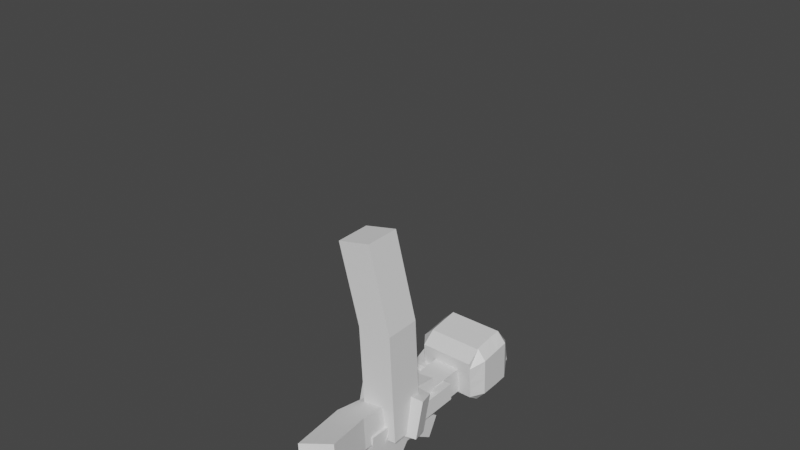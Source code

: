 # Source: Cubed_Character_Skeleton_Body_Pre.blend  (saved by Blender 2.93.21; exported with 4.5.12 LTS)
import bpy
from mathutils import Matrix  # noqa: F401  (used for matrix-valued properties, if any)

bpy.ops.wm.read_factory_settings(use_empty=True)
scene = bpy.context.scene
scene.name = 'Scene'

# ---- collections
col_body = bpy.data.collections.new('Body'); scene.collection.children.link(col_body)
col_mesh = bpy.data.collections.new('Mesh'); scene.collection.children.link(col_mesh)
col_rig = bpy.data.collections.new('Rig'); scene.collection.children.link(col_rig)
col_collision = bpy.data.collections.new('Collision'); scene.collection.children.link(col_collision)
col_extras = bpy.data.collections.new('Extras'); scene.collection.children.link(col_extras)

# ---- materials (node trees are filled in below, after node groups)
mat_material = bpy.data.materials.new('Material')
mat_material.alpha_threshold = 0.0
mat_material.use_transparent_shadow = False
mat_material.line_color = (0.0, 0.0, 0.0, 1.0)

# ---- material node trees
mat_material.use_nodes = True; mat_material.node_tree.nodes.clear()
_N = mat_material.node_tree.nodes; _L = mat_material.node_tree.links
n0 = _N.new('ShaderNodeOutputMaterial'); n0.name = 'Material Output'; n0.location = (300, 300)
n1 = _N.new('ShaderNodeBsdfPrincipled'); n1.name = 'Principled BSDF'; n1.location = (10, 300)
n1.distribution = 'GGX'
n1.subsurface_method = 'BURLEY'
n1.inputs[2].default_value = 0.4
n1.inputs[3].default_value = 1.45
n1.inputs[27].default_value = (0.0, 0.0, 0.0, 1.0)
n1.inputs[28].default_value = 1.0
_L.new(n1.outputs[0], n0.inputs[0])
n0.is_active_output = True

# ---- world
world_world = bpy.data.worlds.new('World'); scene.world = world_world
world_world.use_nodes = True; world_world.node_tree.nodes.clear()
_N = world_world.node_tree.nodes; _L = world_world.node_tree.links
n0 = _N.new('ShaderNodeOutputWorld'); n0.name = 'World Output'; n0.location = (300, 300)
n1 = _N.new('ShaderNodeBackground'); n1.name = 'Background'; n1.location = (10, 300)
n1.inputs[0].default_value = (0.05088, 0.05088, 0.05088, 1.0)
_L.new(n1.outputs[0], n0.inputs[0])
n0.is_active_output = True
world_world.color = (0.05088, 0.05088, 0.05088)
world_world.use_sun_shadow = False
world_world.sun_shadow_jitter_overblur = 0.0

# ---- meshes
me_cube = bpy.data.meshes.new('Cube')
me_cube.from_pydata([(1.0, -1.0, -1.0), (1.0, -0.6407, 0.8694), (1.0, 1.0, -1.0), (1.0, 0.5591, 0.8694), (2.33, 0.5591, 0.7469), (1.92, 1.0, -0.8639), (1.92, -1.0, -0.8639), (2.33, -0.6407, 0.7469), (-1.0, 0.7005, -1.768), (-1.0, -0.7005, -1.768), (1.0, 0.7005, -1.768), (1.0, -0.7005, -1.768), (1.851, -0.7005, -1.539), (1.851, 0.7005, -1.539), (1.0, 1.0, -0.02816), (1.0, -1.376, -0.06083), (2.594, 1.0, -0.1858), (2.571, -1.376, -0.2081), (-0.02257, 1.0, -1.0), (-0.02257, 0.5591, 0.8694), (-0.02257, -1.0, -1.0), (-0.02257, -0.6407, 0.8694), (-0.02257, 0.7005, -1.768), (-0.02257, -0.7005, -1.768), (-0.02257, -1.376, -0.06083), (-0.02257, 1.0, -0.02816)], [], [(25, 19, 3, 14), (14, 3, 4, 16), (6, 0, 11, 12), (16, 4, 7, 17), (15, 0, 6, 17), (3, 1, 7, 4), (5, 6, 12, 13), (22, 10, 11, 23), (11, 10, 13, 12), (2, 5, 13, 10), (18, 2, 10, 22), (1, 15, 17, 7), (5, 16, 17, 6), (2, 14, 16, 5), (18, 25, 14, 2), (0, 15, 24, 20), (0, 20, 23, 11), (8, 22, 23, 9), (3, 19, 21, 1), (15, 1, 21, 24)])
_uv = me_cube.uv_layers.new(name='UVMap')
_uv.uv.foreach_set('vector', [0.4965, 0.3722, 0.625, 0.3722, 0.625, 0.5, 0.4965, 0.5, 0.4965, 0.5, 0.625, 0.5, 0.625, 0.5, 0.4965, 0.5, 0.375, 0.75, 0.375, 0.75, 0.375, 0.75, 0.375, 0.75, 0.4965, 0.5, 0.625, 0.5, 0.625, 0.75, 0.4965, 0.75, 0.4965, 0.75, 0.375, 0.75, 0.375, 0.75, 0.4965, 0.75, 0.625, 0.5, 0.625, 0.75, 0.625, 0.75, 0.625, 0.5, 0.375, 0.5, 0.375, 0.75, 0.375, 0.75, 0.375, 0.5, 0.2472, 0.5, 0.375, 0.5, 0.375, 0.75, 0.2472, 0.75, 0.375, 0.75, 0.375, 0.5, 0.375, 0.5, 0.375, 0.75, 0.375, 0.5, 0.375, 0.5, 0.375, 0.5, 0.375, 0.5, 0.375, 0.3722, 0.375, 0.5, 0.375, 0.5, 0.375, 0.3722, 0.625, 0.75, 0.4965, 0.75, 0.4965, 0.75, 0.625, 0.75, 0.375, 0.5, 0.4965, 0.5, 0.4965, 0.75, 0.375, 0.75, 0.375, 0.5, 0.4965, 0.5, 0.4965, 0.5, 0.375, 0.5, 0.375, 0.3722, 0.4965, 0.3722, 0.4965, 0.5, 0.375, 0.5, 0.375, 0.75, 0.4965, 0.75, 0.4965, 0.8778, 0.375, 0.8778, 0.375, 0.75, 0.375, 0.8778, 0.375, 0.8778, 0.375, 0.75, 0.125, 0.5, 0.2472, 0.5, 0.2472, 0.75, 0.125, 0.75, 0.625, 0.5, 0.7528, 0.5, 0.7528, 0.75, 0.625, 0.75, 0.4965, 0.75, 0.625, 0.75, 0.625, 0.8778, 0.4965, 0.8778])
me_cube.use_remesh_fix_poles = True
me_cube.use_remesh_preserve_attributes = False
me_cube.update()
me_neck = bpy.data.meshes.new('Neck')
me_neck.from_pydata([(1.0, -0.07566, 2.681), (1.0, 0.3533, 0.4306), (1.0, -1.0, 2.548), (1.0, -1.147, 0.3359), (-1.0, -0.07566, 2.681), (-1.0, 0.3533, 0.4306), (-1.0, -1.0, 2.548), (-1.0, -1.147, 0.3359), (1.0, 0.6669, 1.556), (-1.0, -1.597, 1.575), (1.0, -1.597, 1.575), (-1.0, 0.6669, 1.556), (-1.0, -1.656, 2.062), (1.0, 0.6422, 2.062), (1.0, -1.656, 2.062), (-1.0, 0.6422, 2.062), (1.0, 0.6579, 0.8431), (1.0, -1.514, 0.8431), (-1.0, 0.6579, 0.8431), (-1.0, -1.514, 0.8431), (0.4991, 0.3031, -0.1223), (0.4991, 0.3031, -1.12), (0.4991, -0.6951, -0.1223), (0.4991, -0.6951, -1.12), (-0.4991, 0.3031, -0.1223), (-0.4991, 0.3031, -1.12), (-0.4991, -0.6951, -0.1223), (-0.4991, -0.6951, -1.12), (-0.3105, -0.5065, 0.5597), (-0.3105, 0.1145, 0.5597), (0.3105, 0.1145, 0.5597), (0.3105, -0.5065, 0.5597), (-1.0, -0.3464, 0.3864), (1.0, -0.5067, 2.619), (-1.0, -0.5067, 2.619), (1.0, -0.3464, 0.3864), (-1.0, -0.2453, 2.657), (-1.0, 0.6579, 0.8431), (-1.0, -1.0, 2.548), (-1.0, -0.8971, 0.3516), (1.0, -0.846, 2.57), (-1.0, -0.846, 2.57), (1.0, -0.8971, 0.3516), (-1.0, -1.656, 2.062), (1.0, 0.6579, 0.8431), (-1.0, 0.3533, 0.4306), (-1.0, -0.2453, 2.657), (1.0, 0.07788, 0.4132), (1.0, 0.3533, 0.4306), (-1.0, -1.147, 0.3359), (-1.0, -0.8971, 0.3516), (-1.0, 0.07788, 0.4132), (1.0, -0.2453, 2.657), (1.015, 0.66, 0.8842), (1.015, 0.3554, 0.4717), (1.015, -1.511, 0.8842), (1.015, -1.145, 0.3769), (1.033, -0.846, 2.57), (1.033, -1.0, 2.548), (1.015, 0.08002, 0.4543), (1.033, 0.6422, 2.062), (1.015, 0.669, 1.597), (1.033, -1.656, 2.062), (1.015, -1.595, 1.616), (1.359, -1.22, 1.572), (1.033, -0.07566, 2.681), (1.359, -1.273, 2.062), (1.359, -1.152, 0.8431), (1.033, -0.2453, 2.657), (1.033, -0.5067, 2.619), (1.015, -0.8949, 0.3927), (1.015, -0.3442, 0.4275), (1.359, 0.2512, 1.559), (1.359, -0.389, 1.565), (1.359, 0.2202, 2.062), (1.359, -0.4298, 2.062), (1.359, 0.2593, 0.8431), (1.359, -0.3548, 0.8431), (0.4991, -0.6951, 0.7453), (0.4991, 0.3031, 0.7453), (-0.4991, -0.6951, 0.7453), (-0.4991, 0.3031, 0.7453), (-1.0, -0.8971, 0.3516), (-1.0, -1.147, 0.3359), (1.0, 0.3533, 0.4306), (-1.0, 0.3533, 0.4306), (1.0, 0.6579, 0.8431), (-1.0, -1.656, 2.062), (-1.0, -1.0, 2.548), (-1.0, 0.6579, 0.8431), (-1.0, -0.2453, 2.657), (-1.0, -0.07566, 2.681), (1.0, -0.07566, 2.681), (-1.0, -1.514, 0.8431), (-1.0, -1.597, 1.575), (-1.0, 0.6422, 2.062), (-1.0, 0.6669, 1.556), (-1.012, -1.517, 0.8706), (1.0, 0.6422, 2.062), (-0.9962, -0.07566, 2.681), (-0.9962, -0.2453, 2.657), (-1.0, 0.07788, 0.4132), (-1.0, -0.3464, 0.3864), (-1.0, -0.846, 2.57), (-1.0, -0.5067, 2.619), (-0.993, 0.3402, 0.4178), (-0.993, 0.6448, 0.8304), (-0.9962, -1.0, 2.548), (-0.9962, -1.656, 2.062), (-1.012, -1.15, 0.3633), (-0.993, -0.9101, 0.3389), (-0.3105, 0.1145, -0.7327), (-0.3105, -0.5065, -0.7327), (0.3105, 0.1145, -0.7327), (0.3105, -0.5065, -0.7327), (-1.0, -0.07566, 2.681), (1.0, -0.07566, 2.681), (-1.0, -1.514, 0.8431), (-1.0, -1.597, 1.575), (-1.0, 0.6422, 2.062), (-1.0, 0.6669, 1.556), (1.0, 0.6422, 2.062), (-1.0, 0.07788, 0.4132), (-1.0, -0.3464, 0.3864), (-1.0, -0.846, 2.57), (-1.0, -0.5067, 2.619), (-0.3105, 0.1145, -0.7327), (-0.3105, -0.5065, -0.7327), (0.3105, 0.1145, -0.7327), (0.3105, -0.5065, -0.7327), (-1.012, -1.6, 1.603), (-0.9962, 0.6422, 2.062), (-0.993, 0.6538, 1.543), (-1.374, 0.2512, 1.559), (-1.374, 0.2202, 2.062), (-1.374, 0.2593, 0.8431), (-0.993, 0.06482, 0.4004), (-0.993, -0.3594, 0.3737), (-0.9962, -0.846, 2.57), (-0.9962, -0.5067, 2.619), (-1.374, -1.22, 1.572), (-1.374, -0.389, 1.565), (-1.374, -1.273, 2.062), (-1.374, -0.4298, 2.062), (-1.374, -1.152, 0.8431), (-1.374, -0.3548, 0.8431), (-0.3123, 0.1228, -0.8166), (-0.3123, -0.4982, -0.8166), (0.3087, 0.1228, -0.8166), (0.3087, -0.4982, -0.8166)], [], [(40, 41, 6, 2), (14, 2, 6, 12), (6, 41, 103, 88), (39, 42, 3, 7), (17, 3, 56, 55), (11, 18, 89, 96), (18, 11, 8, 16), (47, 1, 54, 59), (19, 9, 94, 93), (17, 10, 9, 19), (11, 15, 13, 8), (33, 40, 57, 69), (0, 13, 98, 92), (10, 14, 12, 9), (3, 17, 19, 7), (9, 12, 87, 94), (1, 16, 53, 54), (5, 51, 101, 85), (20, 21, 23, 22), (22, 23, 27, 26), (26, 27, 25, 24), (24, 25, 21, 20), (24, 20, 79, 81), (23, 21, 28, 29), (30, 29, 28, 31), (21, 25, 31, 28), (27, 23, 29, 30), (25, 27, 30, 31), (35, 47, 59, 71), (41, 34, 104, 103), (12, 6, 88, 87), (3, 42, 70, 56), (81, 79, 112, 114), (42, 35, 71, 70), (2, 14, 62, 58), (51, 47, 35, 32), (4, 0, 92, 91), (52, 46, 34, 33), (18, 16, 86, 89), (16, 1, 84, 86), (80, 81, 114, 113), (46, 4, 91, 90), (40, 2, 58, 57), (10, 17, 55, 63), (14, 10, 63, 62), (13, 0, 65, 60), (32, 35, 42, 39), (33, 34, 41, 40), (0, 4, 46, 52), (5, 1, 47, 51), (16, 8, 61, 53), (0, 52, 68, 65), (52, 33, 69, 68), (8, 13, 60, 61), (32, 39, 82, 102), (51, 32, 102, 101), (1, 5, 85, 84), (78, 80, 113, 111), (66, 57, 58, 62), (67, 64, 63, 55), (64, 66, 62, 63), (70, 67, 55, 56), (59, 76, 77, 71), (72, 74, 75, 73), (76, 72, 73, 77), (74, 68, 69, 75), (71, 77, 67, 70), (73, 75, 66, 64), (77, 73, 64, 67), (75, 69, 57, 66), (60, 65, 68, 74), (53, 61, 72, 76), (61, 60, 74, 72), (54, 53, 76, 59), (13, 15, 95, 98), (22, 26, 80, 78), (20, 22, 78, 79), (26, 24, 81, 80), (103, 104, 125, 124), (90, 91, 115, 36), (114, 112, 127, 129), (101, 102, 123, 122), (85, 101, 122, 45), (92, 98, 121, 116), (113, 114, 129, 128), (89, 86, 44, 37), (87, 88, 38, 43), (94, 87, 43, 118), (111, 113, 128, 126), (86, 84, 48, 44), (112, 111, 126, 127), (83, 93, 117, 49), (84, 85, 45, 48), (95, 96, 120, 119), (96, 89, 37, 120), (82, 83, 49, 50), (104, 90, 36, 125), (34, 46, 90, 104), (7, 19, 93, 83), (79, 78, 111, 112), (39, 7, 83, 82), (15, 11, 96, 95), (127, 126, 146, 147), (119, 115, 116, 121), (49, 117, 97, 109), (119, 120, 132, 131), (120, 37, 106, 132), (45, 37, 44, 48), (125, 36, 100, 139), (117, 118, 130, 97), (38, 124, 138, 107), (123, 50, 110, 137), (50, 49, 109, 110), (124, 125, 139, 138), (36, 115, 99, 100), (115, 119, 131, 99), (129, 127, 147, 149), (122, 123, 137, 136), (37, 45, 105, 106), (45, 122, 136, 105), (128, 129, 149, 148), (98, 95, 119, 121), (102, 82, 50, 123), (91, 92, 116, 115), (88, 103, 124, 38), (93, 94, 118, 117), (134, 100, 99, 131), (135, 133, 132, 106), (133, 134, 131, 132), (136, 135, 106, 105), (110, 144, 145, 137), (140, 142, 143, 141), (144, 140, 141, 145), (142, 138, 139, 143), (108, 107, 138, 142), (97, 130, 140, 144), (130, 108, 142, 140), (109, 97, 144, 110), (137, 145, 135, 136), (141, 143, 134, 133), (145, 141, 133, 135), (143, 139, 100, 134), (146, 148, 149, 147), (126, 128, 148, 146), (118, 43, 108, 130), (43, 38, 107, 108)])
_uv = me_neck.uv_layers.new(name='UVMap')
_uv.uv.foreach_set('vector', [0.625, 0.7084, 0.875, 0.7084, 0.875, 0.75, 0.625, 0.75, 0.5642, 0.75, 0.625, 0.75, 0.625, 1.0, 0.5642, 1.0, 0.875, 0.75, 0.875, 0.7084, 0.875, 0.7084, 0.875, 0.75, 0.125, 0.7084, 0.375, 0.7084, 0.375, 0.75, 0.125, 0.75, 0.4119, 0.75, 0.375, 0.75, 0.375, 0.75, 0.4119, 0.75, 0.5034, 0.25, 0.4119, 0.25, 0.4119, 0.25, 0.5034, 0.25, 0.4119, 0.25, 0.5034, 0.25, 0.5034, 0.5, 0.4119, 0.5, 0.375, 0.5459, 0.375, 0.5, 0.375, 0.5, 0.375, 0.5459, 0.4119, 1.0, 0.5034, 1.0, 0.5034, 1.0, 0.4119, 1.0, 0.4119, 0.75, 0.5034, 0.75, 0.5034, 1.0, 0.4119, 1.0, 0.5034, 0.25, 0.5642, 0.25, 0.5642, 0.5, 0.5034, 0.5, 0.625, 0.6166, 0.625, 0.7084, 0.625, 0.7084, 0.625, 0.6166, 0.625, 0.5, 0.5642, 0.5, 0.5642, 0.5, 0.625, 0.5, 0.5034, 0.75, 0.5642, 0.75, 0.5642, 1.0, 0.5034, 1.0, 0.375, 0.75, 0.4119, 0.75, 0.4119, 1.0, 0.375, 1.0, 0.5034, 1.0, 0.5642, 1.0, 0.5642, 1.0, 0.5034, 1.0, 0.375, 0.5, 0.4119, 0.5, 0.4119, 0.5, 0.375, 0.5, 0.125, 0.5, 0.125, 0.5459, 0.125, 0.5459, 0.125, 0.5, 0.375, 0.0, 0.625, 0.0, 0.625, 0.25, 0.375, 0.25, 0.375, 0.25, 0.625, 0.25, 0.625, 0.5, 0.375, 0.5, 0.375, 0.5, 0.625, 0.5, 0.625, 0.75, 0.375, 0.75, 0.375, 0.75, 0.625, 0.75, 0.625, 1.0, 0.375, 1.0, 0.375, 0.75, 0.375, 1.0, 0.375, 1.0, 0.375, 0.75, 0.625, 0.25, 0.625, 0.0, 0.625, 0.0, 0.625, 0.25, 0.625, 0.5, 0.875, 0.5, 0.875, 0.75, 0.625, 0.75, 0.625, 1.0, 0.625, 0.75, 0.625, 0.75, 0.625, 1.0, 0.625, 0.5, 0.625, 0.25, 0.625, 0.25, 0.625, 0.5, 0.625, 0.75, 0.625, 0.5, 0.625, 0.5, 0.625, 0.75, 0.375, 0.6166, 0.375, 0.5459, 0.375, 0.5459, 0.375, 0.6166, 0.875, 0.7084, 0.875, 0.6166, 0.875, 0.6166, 0.875, 0.7084, 0.5642, 1.0, 0.625, 1.0, 0.625, 1.0, 0.5642, 1.0, 0.375, 0.75, 0.375, 0.7084, 0.375, 0.7084, 0.375, 0.75, 0.375, 0.75, 0.375, 1.0, 0.375, 1.0, 0.375, 0.75, 0.375, 0.7084, 0.375, 0.6166, 0.375, 0.6166, 0.375, 0.7084, 0.625, 0.75, 0.5642, 0.75, 0.5642, 0.75, 0.625, 0.75, 0.125, 0.5459, 0.375, 0.5459, 0.375, 0.6166, 0.125, 0.6166, 0.875, 0.5, 0.625, 0.5, 0.625, 0.5, 0.875, 0.5, 0.625, 0.5459, 0.875, 0.5459, 0.875, 0.6166, 0.625, 0.6166, 0.4119, 0.25, 0.4119, 0.5, 0.4119, 0.5, 0.4119, 0.25, 0.4119, 0.5, 0.375, 0.5, 0.375, 0.5, 0.4119, 0.5, 0.375, 0.5, 0.375, 0.75, 0.375, 0.75, 0.375, 0.5, 0.875, 0.5459, 0.875, 0.5, 0.875, 0.5, 0.875, 0.5459, 0.625, 0.7084, 0.625, 0.75, 0.625, 0.75, 0.625, 0.7084, 0.5034, 0.75, 0.4119, 0.75, 0.4119, 0.75, 0.5034, 0.75, 0.5642, 0.75, 0.5034, 0.75, 0.5034, 0.75, 0.5642, 0.75, 0.5642, 0.5, 0.625, 0.5, 0.625, 0.5, 0.5642, 0.5, 0.125, 0.6166, 0.375, 0.6166, 0.375, 0.7084, 0.125, 0.7084, 0.625, 0.6166, 0.875, 0.6166, 0.875, 0.7084, 0.625, 0.7084, 0.625, 0.5, 0.875, 0.5, 0.875, 0.5459, 0.625, 0.5459, 0.125, 0.5, 0.375, 0.5, 0.375, 0.5459, 0.125, 0.5459, 0.4119, 0.5, 0.5034, 0.5, 0.5034, 0.5, 0.4119, 0.5, 0.625, 0.5, 0.625, 0.5459, 0.625, 0.5459, 0.625, 0.5, 0.625, 0.5459, 0.625, 0.6166, 0.625, 0.6166, 0.625, 0.5459, 0.5034, 0.5, 0.5642, 0.5, 0.5642, 0.5, 0.5034, 0.5, 0.125, 0.6166, 0.125, 0.7084, 0.125, 0.7084, 0.125, 0.6166, 0.125, 0.5459, 0.125, 0.6166, 0.125, 0.6166, 0.125, 0.5459, 0.375, 0.5, 0.125, 0.5, 0.125, 0.5, 0.375, 0.5, 0.375, 0.25, 0.375, 0.5, 0.375, 0.5, 0.375, 0.25, 0.5642, 0.7084, 0.625, 0.7084, 0.625, 0.75, 0.5642, 0.75, 0.4119, 0.7084, 0.5034, 0.7084, 0.5034, 0.75, 0.4119, 0.75, 0.5034, 0.7084, 0.5642, 0.7084, 0.5642, 0.75, 0.5034, 0.75, 0.375, 0.7084, 0.4119, 0.7084, 0.4119, 0.75, 0.375, 0.75, 0.375, 0.5459, 0.4119, 0.5459, 0.4119, 0.6166, 0.375, 0.6166, 0.5034, 0.5459, 0.5642, 0.5459, 0.5642, 0.6166, 0.5034, 0.6166, 0.4119, 0.5459, 0.5034, 0.5459, 0.5034, 0.6166, 0.4119, 0.6166, 0.5642, 0.5459, 0.625, 0.5459, 0.625, 0.6166, 0.5642, 0.6166, 0.375, 0.6166, 0.4119, 0.6166, 0.4119, 0.7084, 0.375, 0.7084, 0.5034, 0.6166, 0.5642, 0.6166, 0.5642, 0.7084, 0.5034, 0.7084, 0.4119, 0.6166, 0.5034, 0.6166, 0.5034, 0.7084, 0.4119, 0.7084, 0.5642, 0.6166, 0.625, 0.6166, 0.625, 0.7084, 0.5642, 0.7084, 0.5642, 0.5, 0.625, 0.5, 0.625, 0.5459, 0.5642, 0.5459, 0.4119, 0.5, 0.5034, 0.5, 0.5034, 0.5459, 0.4119, 0.5459, 0.5034, 0.5, 0.5642, 0.5, 0.5642, 0.5459, 0.5034, 0.5459, 0.375, 0.5, 0.4119, 0.5, 0.4119, 0.5459, 0.375, 0.5459, 0.5642, 0.5, 0.5642, 0.25, 0.5642, 0.25, 0.5642, 0.5, 0.375, 0.25, 0.375, 0.5, 0.375, 0.5, 0.375, 0.25, 0.375, 0.0, 0.375, 0.25, 0.375, 0.25, 0.375, 0.0, 0.375, 0.5, 0.375, 0.75, 0.375, 0.75, 0.375, 0.5, 0.875, 0.7084, 0.875, 0.6166, 0.875, 0.6166, 0.875, 0.7084, 0.875, 0.5459, 0.875, 0.5, 0.875, 0.5, 0.875, 0.5459, 0.375, 0.75, 0.375, 1.0, 0.375, 1.0, 0.375, 0.75, 0.125, 0.5459, 0.125, 0.6166, 0.125, 0.6166, 0.125, 0.5459, 0.125, 0.5, 0.125, 0.5459, 0.125, 0.5459, 0.125, 0.5, 0.625, 0.5, 0.5642, 0.5, 0.5642, 0.5, 0.625, 0.5, 0.375, 0.5, 0.375, 0.75, 0.375, 0.75, 0.375, 0.5, 0.4119, 0.25, 0.4119, 0.5, 0.4119, 0.5, 0.4119, 0.25, 0.5642, 1.0, 0.625, 1.0, 0.625, 1.0, 0.5642, 1.0, 0.5034, 1.0, 0.5642, 1.0, 0.5642, 1.0, 0.5034, 1.0, 0.375, 0.25, 0.375, 0.5, 0.375, 0.5, 0.375, 0.25, 0.4119, 0.5, 0.375, 0.5, 0.375, 0.5, 0.4119, 0.5, 0.375, 0.0, 0.375, 0.25, 0.375, 0.25, 0.375, 0.0, 0.375, 1.0, 0.4119, 1.0, 0.4119, 1.0, 0.375, 1.0, 0.375, 0.5, 0.125, 0.5, 0.125, 0.5, 0.375, 0.5, 0.5642, 0.25, 0.5034, 0.25, 0.5034, 0.25, 0.5642, 0.25, 0.5034, 0.25, 0.4119, 0.25, 0.4119, 0.25, 0.5034, 0.25, 0.125, 0.7084, 0.125, 0.75, 0.125, 0.75, 0.125, 0.7084, 0.875, 0.6166, 0.875, 0.5459, 0.875, 0.5459, 0.875, 0.6166, 0.875, 0.6166, 0.875, 0.5459, 0.875, 0.5459, 0.875, 0.6166, 0.375, 1.0, 0.4119, 1.0, 0.4119, 1.0, 0.375, 1.0, 0.375, 0.0, 0.375, 0.25, 0.375, 0.25, 0.375, 0.0, 0.125, 0.7084, 0.125, 0.75, 0.125, 0.75, 0.125, 0.7084, 0.5642, 0.25, 0.5034, 0.25, 0.5034, 0.25, 0.5642, 0.25, 0.375, 0.0, 0.375, 0.25, 0.375, 0.25, 0.375, 0.0, 0.5642, 0.25, 0.625, 0.25, 0.625, 0.5, 0.5642, 0.5, 0.375, 1.0, 0.4119, 1.0, 0.4119, 1.0, 0.375, 1.0, 0.5642, 0.25, 0.5034, 0.25, 0.5034, 0.25, 0.5642, 0.25, 0.5034, 0.25, 0.4119, 0.25, 0.4119, 0.25, 0.5034, 0.25, 0.375, 0.25, 0.4119, 0.25, 0.4119, 0.5, 0.375, 0.5, 0.875, 0.6166, 0.875, 0.5459, 0.875, 0.5459, 0.875, 0.6166, 0.4119, 1.0, 0.5034, 1.0, 0.5034, 1.0, 0.4119, 1.0, 0.875, 0.75, 0.875, 0.7084, 0.875, 0.7084, 0.875, 0.75, 0.125, 0.6166, 0.125, 0.7084, 0.125, 0.7084, 0.125, 0.6166, 0.125, 0.7084, 0.125, 0.75, 0.125, 0.75, 0.125, 0.7084, 0.875, 0.7084, 0.875, 0.6166, 0.875, 0.6166, 0.875, 0.7084, 0.875, 0.5459, 0.875, 0.5, 0.875, 0.5, 0.875, 0.5459, 0.625, 0.25, 0.5642, 0.25, 0.5642, 0.25, 0.625, 0.25, 0.375, 0.75, 0.375, 1.0, 0.375, 1.0, 0.375, 0.75, 0.125, 0.5459, 0.125, 0.6166, 0.125, 0.6166, 0.125, 0.5459, 0.4119, 0.25, 0.375, 0.25, 0.375, 0.25, 0.4119, 0.25, 0.125, 0.5, 0.125, 0.5459, 0.125, 0.5459, 0.125, 0.5, 0.375, 0.5, 0.375, 0.75, 0.375, 0.75, 0.375, 0.5, 0.5642, 0.5, 0.5642, 0.25, 0.5642, 0.25, 0.5642, 0.5, 0.125, 0.6166, 0.125, 0.7084, 0.125, 0.7084, 0.125, 0.6166, 0.875, 0.5, 0.625, 0.5, 0.625, 0.5, 0.875, 0.5, 0.875, 0.75, 0.875, 0.7084, 0.875, 0.7084, 0.875, 0.75, 0.4119, 1.0, 0.5034, 1.0, 0.5034, 1.0, 0.4119, 1.0, 0.5642, 0.2041, 0.625, 0.2041, 0.625, 0.25, 0.5642, 0.25, 0.4119, 0.2041, 0.5034, 0.2041, 0.5034, 0.25, 0.4119, 0.25, 0.5034, 0.2041, 0.5642, 0.2041, 0.5642, 0.25, 0.5034, 0.25, 0.375, 0.2041, 0.4119, 0.2041, 0.4119, 0.25, 0.375, 0.25, 0.375, 0.04165, 0.4119, 0.04165, 0.4119, 0.1334, 0.375, 0.1334, 0.5034, 0.04165, 0.5642, 0.04165, 0.5642, 0.1334, 0.5034, 0.1334, 0.4119, 0.04165, 0.5034, 0.04165, 0.5034, 0.1334, 0.4119, 0.1334, 0.5642, 0.04165, 0.625, 0.04165, 0.625, 0.1334, 0.5642, 0.1334, 0.5642, 0.0, 0.625, 0.0, 0.625, 0.04165, 0.5642, 0.04165, 0.4119, 0.0, 0.5034, 0.0, 0.5034, 0.04165, 0.4119, 0.04165, 0.5034, 0.0, 0.5642, 0.0, 0.5642, 0.04165, 0.5034, 0.04165, 0.375, 0.0, 0.4119, 0.0, 0.4119, 0.04165, 0.375, 0.04165, 0.375, 0.1334, 0.4119, 0.1334, 0.4119, 0.2041, 0.375, 0.2041, 0.5034, 0.1334, 0.5642, 0.1334, 0.5642, 0.2041, 0.5034, 0.2041, 0.4119, 0.1334, 0.5034, 0.1334, 0.5034, 0.2041, 0.4119, 0.2041, 0.5642, 0.1334, 0.625, 0.1334, 0.625, 0.2041, 0.5642, 0.2041, 0.125, 0.5, 0.375, 0.5, 0.375, 0.75, 0.125, 0.75, 0.375, 0.25, 0.375, 0.5, 0.375, 0.5, 0.375, 0.25, 0.5034, 1.0, 0.5642, 1.0, 0.5642, 1.0, 0.5034, 1.0, 0.5642, 1.0, 0.625, 1.0, 0.625, 1.0, 0.5642, 1.0])
me_neck.materials.append(mat_material)
me_neck.use_remesh_preserve_volume = False
me_neck.use_remesh_preserve_attributes = False
me_neck.use_mirror_vertex_groups = False
me_neck.update()
me_cube_001 = bpy.data.meshes.new('Cube.001')
me_cube_001.from_pydata([(1.018, -1.0, -1.135), (1.868, -0.9905, 1.316), (1.018, 0.3763, -1.135), (1.868, 0.3857, 1.316), (0.0, 0.3763, -1.153), (0.0, 0.3857, 1.316), (0.0, -1.071, -1.162), (0.0, -1.061, 1.307), (1.0, 0.3763, 0.0), (1.047, -1.147, 0.04665), (0.0, 0.3763, 0.0), (0.0, -1.224, 0.03697), (1.527, 0.3807, 0.6157), (1.406, -1.102, 0.6263), (0.0, 0.3807, 0.6157), (0.0, -1.173, 0.6174), (1.057, 0.4646, -0.5844), (1.057, -1.041, -0.5844), (0.0, 0.4646, -0.5945), (0.0, -1.118, -0.6041)], [], [(14, 5, 3, 12), (12, 3, 1, 13), (4, 2, 0, 6), (3, 5, 7, 1), (13, 1, 7, 15), (17, 9, 11, 19), (16, 8, 9, 17), (18, 10, 8, 16), (9, 13, 15, 11), (8, 12, 13, 9), (10, 14, 12, 8), (4, 18, 16, 2), (2, 16, 17, 0), (0, 17, 19, 6)])
_uv = me_cube_001.uv_layers.new(name='UVMap')
_uv.uv.foreach_set('vector', [0.5585, 0.375, 0.625, 0.375, 0.625, 0.5, 0.5585, 0.5, 0.5585, 0.5, 0.625, 0.5, 0.625, 0.75, 0.5585, 0.75, 0.25, 0.5, 0.375, 0.5, 0.375, 0.75, 0.25, 0.75, 0.625, 0.5, 0.75, 0.5, 0.75, 0.75, 0.625, 0.75, 0.5585, 0.75, 0.625, 0.75, 0.625, 0.875, 0.5585, 0.875, 0.4375, 0.75, 0.5, 0.75, 0.5, 0.875, 0.4375, 0.875, 0.4375, 0.5, 0.5, 0.5, 0.5, 0.75, 0.4375, 0.75, 0.4375, 0.375, 0.5, 0.375, 0.5, 0.5, 0.4375, 0.5, 0.5, 0.75, 0.5585, 0.75, 0.5585, 0.875, 0.5, 0.875, 0.5, 0.5, 0.5585, 0.5, 0.5585, 0.75, 0.5, 0.75, 0.5, 0.375, 0.5585, 0.375, 0.5585, 0.5, 0.5, 0.5, 0.375, 0.375, 0.4375, 0.375, 0.4375, 0.5, 0.375, 0.5, 0.375, 0.5, 0.4375, 0.5, 0.4375, 0.75, 0.375, 0.75, 0.375, 0.75, 0.4375, 0.75, 0.4375, 0.875, 0.375, 0.875])
me_cube_001.use_remesh_fix_poles = True
me_cube_001.use_remesh_preserve_attributes = False
me_cube_001.update()
me_cube_002 = bpy.data.meshes.new('Cube.002')
me_cube_002.from_pydata([(-2.001, -0.7797, -2.479), (-1.0, -1.0, 1.0), (-2.001, 1.22, -2.479), (-1.0, 1.0, 1.0), (-0.2815, -0.7797, -3.502), (1.0, -1.0, 1.0), (-0.2815, 1.22, -3.502), (1.0, 1.0, 1.0), (-3.939, 1.01, -6.152), (-3.939, -0.5689, -6.152), (-2.583, 1.01, -6.959), (-2.583, -0.5689, -6.959), (-5.4, -0.9122, -7.688), (-4.148, -0.9122, -5.752), (-5.4, 1.393, -7.688), (-4.148, 1.393, -5.752), (-3.463, -0.9122, -8.94), (-2.212, -0.9122, -7.003), (-3.463, 1.393, -8.94), (-2.212, 1.393, -7.003)], [], [(0, 1, 3, 2), (2, 3, 7, 6), (6, 7, 5, 4), (4, 5, 1, 0), (0, 2, 8, 9), (7, 3, 1, 5), (8, 10, 11, 9), (6, 4, 11, 10), (4, 0, 9, 11), (2, 6, 10, 8), (12, 13, 15, 14), (14, 15, 19, 18), (18, 19, 17, 16), (16, 17, 13, 12), (14, 18, 16, 12), (19, 15, 13, 17)])
_uv = me_cube_002.uv_layers.new(name='UVMap')
_uv.uv.foreach_set('vector', [0.375, 0.0, 0.625, 0.0, 0.625, 0.25, 0.375, 0.25, 0.375, 0.25, 0.625, 0.25, 0.625, 0.5, 0.375, 0.5, 0.375, 0.5, 0.625, 0.5, 0.625, 0.75, 0.375, 0.75, 0.375, 0.75, 0.625, 0.75, 0.625, 1.0, 0.375, 1.0, 0.375, 0.0, 0.375, 0.25, 0.375, 0.25, 0.375, 0.0, 0.625, 0.5, 0.875, 0.5, 0.875, 0.75, 0.625, 0.75, 0.125, 0.5, 0.375, 0.5, 0.375, 0.75, 0.125, 0.75, 0.375, 0.5, 0.375, 0.75, 0.375, 0.75, 0.375, 0.5, 0.375, 0.75, 0.375, 1.0, 0.375, 1.0, 0.375, 0.75, 0.375, 0.25, 0.375, 0.5, 0.375, 0.5, 0.375, 0.25, 0.375, 0.0, 0.625, 0.0, 0.625, 0.25, 0.375, 0.25, 0.375, 0.25, 0.625, 0.25, 0.625, 0.5, 0.375, 0.5, 0.375, 0.5, 0.625, 0.5, 0.625, 0.75, 0.375, 0.75, 0.375, 0.75, 0.625, 0.75, 0.625, 1.0, 0.375, 1.0, 0.125, 0.5, 0.375, 0.5, 0.375, 0.75, 0.125, 0.75, 0.625, 0.5, 0.875, 0.5, 0.875, 0.75, 0.625, 0.75])
me_cube_002.use_remesh_fix_poles = True
me_cube_002.use_remesh_preserve_attributes = False
me_cube_002.update()
me_cube_003 = bpy.data.meshes.new('Cube.003')
me_cube_003.from_pydata([(-2.001, -0.7797, -2.479), (-1.0, -1.0, 1.0), (-2.001, 1.22, -2.479), (-1.0, 1.0, 1.0), (-0.2815, -0.7797, -3.502), (1.0, -1.0, 1.0), (-0.2815, 1.22, -3.502), (1.0, 1.0, 1.0), (-3.939, 1.01, -6.152), (-3.939, -0.5689, -6.152), (-2.583, 1.01, -6.959), (-2.583, -0.5689, -6.959), (-5.426, -0.9122, -7.605), (-4.174, -0.9122, -5.669), (-5.426, 1.393, -7.605), (-4.174, 1.393, -5.669), (-3.489, -0.9122, -8.857), (-2.238, -0.9122, -6.921), (-3.489, 1.393, -8.857), (-2.238, 1.393, -6.921)], [], [(0, 1, 3, 2), (2, 3, 7, 6), (6, 7, 5, 4), (4, 5, 1, 0), (0, 2, 8, 9), (7, 3, 1, 5), (8, 10, 11, 9), (6, 4, 11, 10), (4, 0, 9, 11), (2, 6, 10, 8), (12, 13, 15, 14), (14, 15, 19, 18), (18, 19, 17, 16), (16, 17, 13, 12), (14, 18, 16, 12), (19, 15, 13, 17)])
_uv = me_cube_003.uv_layers.new(name='UVMap')
_uv.uv.foreach_set('vector', [0.375, 0.0, 0.625, 0.0, 0.625, 0.25, 0.375, 0.25, 0.375, 0.25, 0.625, 0.25, 0.625, 0.5, 0.375, 0.5, 0.375, 0.5, 0.625, 0.5, 0.625, 0.75, 0.375, 0.75, 0.375, 0.75, 0.625, 0.75, 0.625, 1.0, 0.375, 1.0, 0.375, 0.0, 0.375, 0.25, 0.375, 0.25, 0.375, 0.0, 0.625, 0.5, 0.875, 0.5, 0.875, 0.75, 0.625, 0.75, 0.125, 0.5, 0.375, 0.5, 0.375, 0.75, 0.125, 0.75, 0.375, 0.5, 0.375, 0.75, 0.375, 0.75, 0.375, 0.5, 0.375, 0.75, 0.375, 1.0, 0.375, 1.0, 0.375, 0.75, 0.375, 0.25, 0.375, 0.5, 0.375, 0.5, 0.375, 0.25, 0.375, 0.0, 0.625, 0.0, 0.625, 0.25, 0.375, 0.25, 0.375, 0.25, 0.625, 0.25, 0.625, 0.5, 0.375, 0.5, 0.375, 0.5, 0.625, 0.5, 0.625, 0.75, 0.375, 0.75, 0.375, 0.75, 0.625, 0.75, 0.625, 1.0, 0.375, 1.0, 0.125, 0.5, 0.375, 0.5, 0.375, 0.75, 0.125, 0.75, 0.625, 0.5, 0.875, 0.5, 0.875, 0.75, 0.625, 0.75])
me_cube_003.use_remesh_fix_poles = True
me_cube_003.use_remesh_preserve_attributes = False
me_cube_003.update()
me_cube_004 = bpy.data.meshes.new('Cube.004')
me_cube_004.from_pydata([(1.304, -1.001, 2.535), (1.043, -1.001, 3.281), (1.304, 0.3958, 2.535), (1.043, 0.3958, 3.281), (0.0, 0.539, 2.259), (0.0, 0.539, 3.189), (0.0, -1.123, 2.244), (0.0, -1.123, 3.174)], [], [(4, 5, 3, 2), (2, 3, 1, 0), (4, 2, 0, 6), (3, 5, 7, 1), (0, 1, 7, 6)])
_uv = me_cube_004.uv_layers.new(name='UVMap')
_uv.uv.foreach_set('vector', [0.375, 0.3726, 0.625, 0.3726, 0.625, 0.5, 0.375, 0.5, 0.375, 0.5, 0.625, 0.5, 0.625, 0.75, 0.375, 0.75, 0.2476, 0.5, 0.375, 0.5, 0.375, 0.75, 0.2476, 0.75, 0.625, 0.5, 0.7524, 0.5, 0.7524, 0.75, 0.625, 0.75, 0.375, 0.75, 0.625, 0.75, 0.625, 0.8774, 0.375, 0.8774])
me_cube_004.use_remesh_fix_poles = True
me_cube_004.use_remesh_preserve_attributes = False
me_cube_004.update()
me_cube_005 = bpy.data.meshes.new('Cube.005')
me_cube_005.from_pydata([(-0.7016, -0.9628, -2.148), (-0.8013, -1.085, 0.8595), (-0.7016, 0.3513, -2.148), (-0.8388, 0.3513, 0.8565), (0.5513, -0.9628, -2.356), (0.4686, -1.085, 0.8604), (0.5513, 0.3513, -2.356), (0.4311, 0.3513, 0.8574), (-1.265, 0.3513, -5.552), (-1.265, -0.9628, -5.552), (-0.01234, 0.3513, -5.76), (-0.01234, -0.9628, -5.76), (-1.472, 0.3513, -6.337), (-1.472, -0.9628, -6.337), (-0.2187, 0.3513, -6.544), (-0.2187, -0.9628, -6.544), (-1.265, -2.294, -5.552), (-0.01234, -2.294, -5.76), (-1.472, -2.294, -6.337), (-0.2187, -2.294, -6.544), (-0.7016, 0.3513, -2.148), (-0.7016, -0.9628, -2.148), (0.5513, -0.9628, -2.356), (0.5513, 0.3513, -2.356), (-0.6037, -0.8533, 1.267), (-0.6291, 0.1216, 1.265), (0.2329, 0.1216, 1.266), (0.2584, -0.8533, 1.268)], [], [(0, 1, 3, 2), (2, 3, 7, 6), (6, 7, 5, 4), (4, 5, 1, 0), (21, 20, 8, 9), (5, 7, 26, 27), (8, 10, 14, 12), (23, 22, 11, 10), (22, 21, 9, 11), (20, 23, 10, 8), (12, 14, 15, 13), (10, 11, 15, 14), (9, 8, 12, 13), (9, 13, 18, 16), (17, 16, 18, 19), (13, 15, 19, 18), (11, 9, 16, 17), (15, 11, 17, 19), (2, 6, 23, 20), (4, 0, 21, 22), (6, 4, 22, 23), (0, 2, 20, 21), (26, 25, 24, 27), (3, 1, 24, 25), (1, 5, 27, 24), (7, 3, 25, 26)])
_uv = me_cube_005.uv_layers.new(name='UVMap')
_uv.uv.foreach_set('vector', [0.375, 0.0, 0.625, 0.0, 0.625, 0.25, 0.375, 0.25, 0.375, 0.25, 0.625, 0.25, 0.625, 0.5, 0.375, 0.5, 0.375, 0.5, 0.625, 0.5, 0.625, 0.75, 0.375, 0.75, 0.375, 0.75, 0.625, 0.75, 0.625, 1.0, 0.375, 1.0, 0.375, 0.0, 0.375, 0.25, 0.375, 0.25, 0.375, 0.0, 0.625, 0.75, 0.625, 0.5, 0.625, 0.5, 0.625, 0.75, 0.375, 0.25, 0.375, 0.5, 0.375, 0.5, 0.375, 0.25, 0.375, 0.5, 0.375, 0.75, 0.375, 0.75, 0.375, 0.5, 0.375, 0.75, 0.375, 1.0, 0.375, 1.0, 0.375, 0.75, 0.375, 0.25, 0.375, 0.5, 0.375, 0.5, 0.375, 0.25, 0.125, 0.5, 0.375, 0.5, 0.375, 0.75, 0.125, 0.75, 0.375, 0.5, 0.375, 0.75, 0.375, 0.75, 0.375, 0.5, 0.375, 0.0, 0.375, 0.25, 0.375, 0.25, 0.375, 0.0, 0.375, 0.0, 0.375, 0.0, 0.375, 0.0, 0.375, 0.0, 0.375, 0.75, 0.375, 1.0, 0.375, 1.0, 0.375, 0.75, 0.125, 0.75, 0.375, 0.75, 0.375, 0.75, 0.125, 0.75, 0.375, 0.75, 0.375, 1.0, 0.375, 1.0, 0.375, 0.75, 0.375, 0.75, 0.375, 0.75, 0.375, 0.75, 0.375, 0.75, 0.375, 0.25, 0.375, 0.5, 0.375, 0.5, 0.375, 0.25, 0.375, 0.75, 0.375, 1.0, 0.375, 1.0, 0.375, 0.75, 0.375, 0.5, 0.375, 0.75, 0.375, 0.75, 0.375, 0.5, 0.375, 0.0, 0.375, 0.25, 0.375, 0.25, 0.375, 0.0, 0.625, 0.5, 0.875, 0.5, 0.875, 0.75, 0.625, 0.75, 0.625, 0.25, 0.625, 0.0, 0.625, 0.0, 0.625, 0.25, 0.625, 1.0, 0.625, 0.75, 0.625, 0.75, 0.625, 1.0, 0.625, 0.5, 0.625, 0.25, 0.625, 0.25, 0.625, 0.5])
me_cube_005.use_remesh_fix_poles = True
me_cube_005.use_remesh_preserve_attributes = False
me_cube_005.update()
me_cube_006 = bpy.data.meshes.new('Cube.006')
me_cube_006.from_pydata([(-0.7654, 0.3883, -2.134), (0.6273, 0.4061, 0.5318), (-0.7363, -0.9627, -2.14), (0.6564, -0.9449, 0.5254), (-1.988, 0.3596, -1.793), (-0.5231, 0.378, 1.069), (-1.959, -0.9915, -1.8), (-0.494, -0.973, 1.062), (-1.662, -0.9669, -5.464), (-1.692, 0.3841, -5.458), (-2.885, -0.9957, -5.123), (-2.915, 0.3553, -5.117), (-1.833, -0.9677, -6.076), (-1.862, 0.3833, -6.07), (-3.056, -0.9964, -5.735), (-3.085, 0.3546, -5.729), (-1.692, 0.3817, -5.458), (-2.914, 0.3529, -5.117), (-1.862, 0.3809, -6.07), (-3.085, 0.3521, -5.729), (-2.845, -2.816, -5.132), (-1.622, -2.787, -5.473), (-3.016, -2.816, -5.744), (-1.793, -2.788, -6.085)], [], [(0, 1, 3, 2), (2, 3, 7, 6), (6, 7, 5, 4), (4, 5, 1, 0), (0, 2, 8, 9), (7, 3, 1, 5), (12, 8, 21, 23), (6, 4, 11, 10), (4, 0, 9, 11), (2, 6, 10, 8), (12, 14, 15, 13), (10, 11, 15, 14), (9, 8, 12, 13), (9, 13, 18, 16), (17, 16, 18, 19), (13, 15, 19, 18), (11, 9, 16, 17), (15, 11, 17, 19), (21, 20, 22, 23), (14, 12, 23, 22), (8, 10, 20, 21), (10, 14, 22, 20)])
_uv = me_cube_006.uv_layers.new(name='UVMap')
_uv.uv.foreach_set('vector', [0.375, 0.0, 0.625, 0.0, 0.625, 0.25, 0.375, 0.25, 0.375, 0.25, 0.625, 0.25, 0.625, 0.5, 0.375, 0.5, 0.375, 0.5, 0.625, 0.5, 0.625, 0.75, 0.375, 0.75, 0.375, 0.75, 0.625, 0.75, 0.625, 1.0, 0.375, 1.0, 0.375, 0.0, 0.375, 0.25, 0.375, 0.25, 0.375, 0.0, 0.625, 0.5, 0.875, 0.5, 0.875, 0.75, 0.625, 0.75, 0.375, 0.25, 0.375, 0.25, 0.375, 0.25, 0.375, 0.25, 0.375, 0.5, 0.375, 0.75, 0.375, 0.75, 0.375, 0.5, 0.375, 0.75, 0.375, 1.0, 0.375, 1.0, 0.375, 0.75, 0.375, 0.25, 0.375, 0.5, 0.375, 0.5, 0.375, 0.25, 0.125, 0.5, 0.375, 0.5, 0.375, 0.75, 0.125, 0.75, 0.375, 0.5, 0.375, 0.75, 0.375, 0.75, 0.375, 0.5, 0.375, 0.0, 0.375, 0.25, 0.375, 0.25, 0.375, 0.0, 0.375, 0.0, 0.375, 0.0, 0.375, 0.0, 0.375, 0.0, 0.375, 0.75, 0.375, 1.0, 0.375, 1.0, 0.375, 0.75, 0.125, 0.75, 0.375, 0.75, 0.375, 0.75, 0.125, 0.75, 0.375, 0.75, 0.375, 1.0, 0.375, 1.0, 0.375, 0.75, 0.375, 0.75, 0.375, 0.75, 0.375, 0.75, 0.375, 0.75, 0.375, 0.25, 0.375, 0.5, 0.375, 0.5, 0.375, 0.25, 0.375, 0.5, 0.125, 0.5, 0.125, 0.5, 0.375, 0.5, 0.375, 0.25, 0.375, 0.5, 0.375, 0.5, 0.375, 0.25, 0.375, 0.5, 0.375, 0.5, 0.375, 0.5, 0.375, 0.5])
me_cube_006.use_remesh_fix_poles = True
me_cube_006.use_remesh_preserve_attributes = False
me_cube_006.update()
arm_metarig_001 = bpy.data.armatures.new('metarig.001')  # bones are not reproduced

# ---- objects
ob_chest = bpy.data.objects.new('Chest', me_cube)
ob_head = bpy.data.objects.new('Head', me_neck)
ob_abs = bpy.data.objects.new('Abs', me_cube_001)
ob_right_arm = bpy.data.objects.new('Right_Arm', me_cube_002)
ob_left_arm_001 = bpy.data.objects.new('Left_Arm.001', me_cube_003)
ob_hips = bpy.data.objects.new('Hips', me_cube_004)
ob_rightf_leg = bpy.data.objects.new('Rightf_Leg', me_cube_005)
ob_rightf_leg_001 = bpy.data.objects.new('Rightf_Leg.001', me_cube_006)
ob_metarig = bpy.data.objects.new('metarig', arm_metarig_001)

# ---- transforms, parenting, visibility, modifiers, constraints
ob_chest.parent = ob_metarig
ob_chest.matrix_parent_inverse = Matrix(((0.1327, -0.00268, -0.02828, 0.3038), (-0.0284, -0.009877, -0.1324, 0.5018), (0.0005559, 0.1353, -0.01022, 0.08946), (-0.0, 0.0, 0.0, 1.0)))
ob_chest.location = (0.0, -0.294, 11.95)
_m = ob_chest.modifiers.new('Mirror', 'MIRROR')
_m.use_clip = True
ob_head.parent = ob_metarig
ob_head.matrix_parent_inverse = Matrix(((0.1357, 6.678e-11, 2.512e-10, -0.002554), (1.041e-10, 0.004318, 0.1357, -1.513), (1.12e-10, -0.1357, 0.004318, -0.07621), (-0.0, -0.0, -0.0, 1.0)))
ob_head.location = (0.0, 0.0, 13.13)
ob_head.lock_rotations_4d = False
ob_head.empty_display_type = 'ARROWS'
ob_head.lineart.crease_threshold = 0.0
ob_abs.parent = ob_metarig
ob_abs.matrix_parent_inverse = Matrix(((0.1327, -0.00268, -0.02828, 0.3038), (-0.0284, -0.009877, -0.1324, 0.5018), (0.0005559, 0.1353, -0.01022, 0.08946), (-0.0, 0.0, 0.0, 1.0)))
ob_abs.location = (0.0, 0.0, 9.145)
_m = ob_abs.modifiers.new('Mirror', 'MIRROR')
_m.use_clip = True
ob_right_arm.parent = ob_metarig
ob_right_arm.matrix_parent_inverse = Matrix(((-0.1298, 0.0208, -0.03379, 0.7519), (0.03205, -0.01315, -0.1312, 0.7415), (-0.02339, -0.1335, 0.007663, 0.05966), (0.0, 0.0, -0.0, 1.0)))
ob_right_arm.location = (2.604, -0.3568, 11.0)
ob_right_arm.rotation_euler = (5.876e-08, -0.8013, -1.387e-07)
ob_right_arm.scale = (0.5679, 0.5679, 0.5679)
ob_left_arm_001.parent = ob_metarig
ob_left_arm_001.matrix_parent_inverse = Matrix(((-0.1155, 0.007033, 0.07096, -1.052), (-0.07129, -0.008919, -0.1151, 0.8343), (-0.001303, -0.1352, 0.01128, -0.2061), (0.0, -0.0, -0.0, 1.0)))
ob_left_arm_001.location = (-2.617, -0.3568, 11.02)
ob_left_arm_001.rotation_euler = (5.876e-08, -0.8013, 3.113)
ob_left_arm_001.scale = (0.5679, 0.5679, 0.5679)
ob_hips.parent = ob_metarig
ob_hips.matrix_parent_inverse = Matrix(((0.1357, 3.133e-08, 8.078e-09, -0.007411), (5.116e-15, -0.03388, 0.1314, -1.086), (3.236e-08, -0.1314, -0.03388, 0.2732), (-0.0, 0.0, -0.0, 1.0)))
ob_hips.location = (0.0, 0.0, 4.818)
_m = ob_hips.modifiers.new('Mirror', 'MIRROR')
_m.use_clip = True
ob_rightf_leg.parent = ob_metarig
ob_rightf_leg.matrix_parent_inverse = Matrix(((0.1357, 2.875e-16, -4.6e-16, -0.2187), (-8.017e-08, -0.1151, -0.07193, -0.1319), (3.426e-08, 0.07193, -0.1151, 0.07051), (-0.0, -0.0, 0.0, 1.0)))
ob_rightf_leg.location = (1.004, 0.03876, 6.388)
ob_rightf_leg.rotation_euler = (3.255e-09, -0.2179, -2.975e-08)
ob_rightf_leg_001.parent = ob_metarig
ob_rightf_leg_001.matrix_parent_inverse = Matrix(((-0.1357, 7.072e-16, -1.187e-08, -0.1925), (7.757e-08, -0.1357, -3.236e-08, -0.1787), (-4.447e-08, -8.09e-09, 0.1357, -0.03891), (0.0, 0.0, -0.0, 1.0)))
ob_rightf_leg_001.location = (-0.5521, 0.0, 6.43)
ob_rightf_leg_001.rotation_euler = (3.255e-09, -0.2179, -2.975e-08)
ob_metarig.location = (0.01882, -0.25, 0.3626)
ob_metarig.scale = (7.368, 7.368, 7.368)

# ---- collection membership
col_body.objects.link(ob_chest)
col_body.objects.link(ob_head)
col_body.objects.link(ob_abs)
col_body.objects.link(ob_right_arm)
col_body.objects.link(ob_left_arm_001)
col_body.objects.link(ob_hips)
col_body.objects.link(ob_rightf_leg)
col_body.objects.link(ob_rightf_leg_001)
col_body.objects.link(ob_metarig)

# ---- scene / render settings (as saved in the file)
scene.frame_start = 1; scene.frame_end = 70; scene.frame_set(0)
scene.render.engine = 'BLENDER_EEVEE_NEXT'
scene.cycles.use_denoising = False
scene.cycles.samples = 128
scene.cycles.sampling_pattern = 'TABULATED_SOBOL'
scene.cycles.use_adaptive_sampling = False
scene.cycles.use_light_tree = False
scene.view_settings.view_transform = 'Filmic'
bpy.context.view_layer.update()

# ---- added for rendering (the .blend has no active camera and no usable light): camera, sun
cam_auto = bpy.data.cameras.new('AutoCamera')
cam_auto.lens = 50.0
cam_auto.sensor_width = 36.0
cam_auto.clip_end = 1000.0
ob_auto_camera = bpy.data.objects.new('AutoCamera', cam_auto)
scene.collection.objects.link(ob_auto_camera)
ob_auto_camera.location = (20.0943, -24.6675, 23.6785)
ob_auto_camera.rotation_euler = (1.09748, -7.21219e-08, 0.694738)
scene.camera = ob_auto_camera
light_auto_sun = bpy.data.lights.new('AutoSun', 'SUN')
light_auto_sun.energy = 3.0
light_auto_sun.angle = 0.0523599
ob_auto_sun = bpy.data.objects.new('AutoSun', light_auto_sun)
scene.collection.objects.link(ob_auto_sun)
ob_auto_sun.rotation_euler = (0.872665, 0.174533, 0.523599)
bpy.context.view_layer.update()
